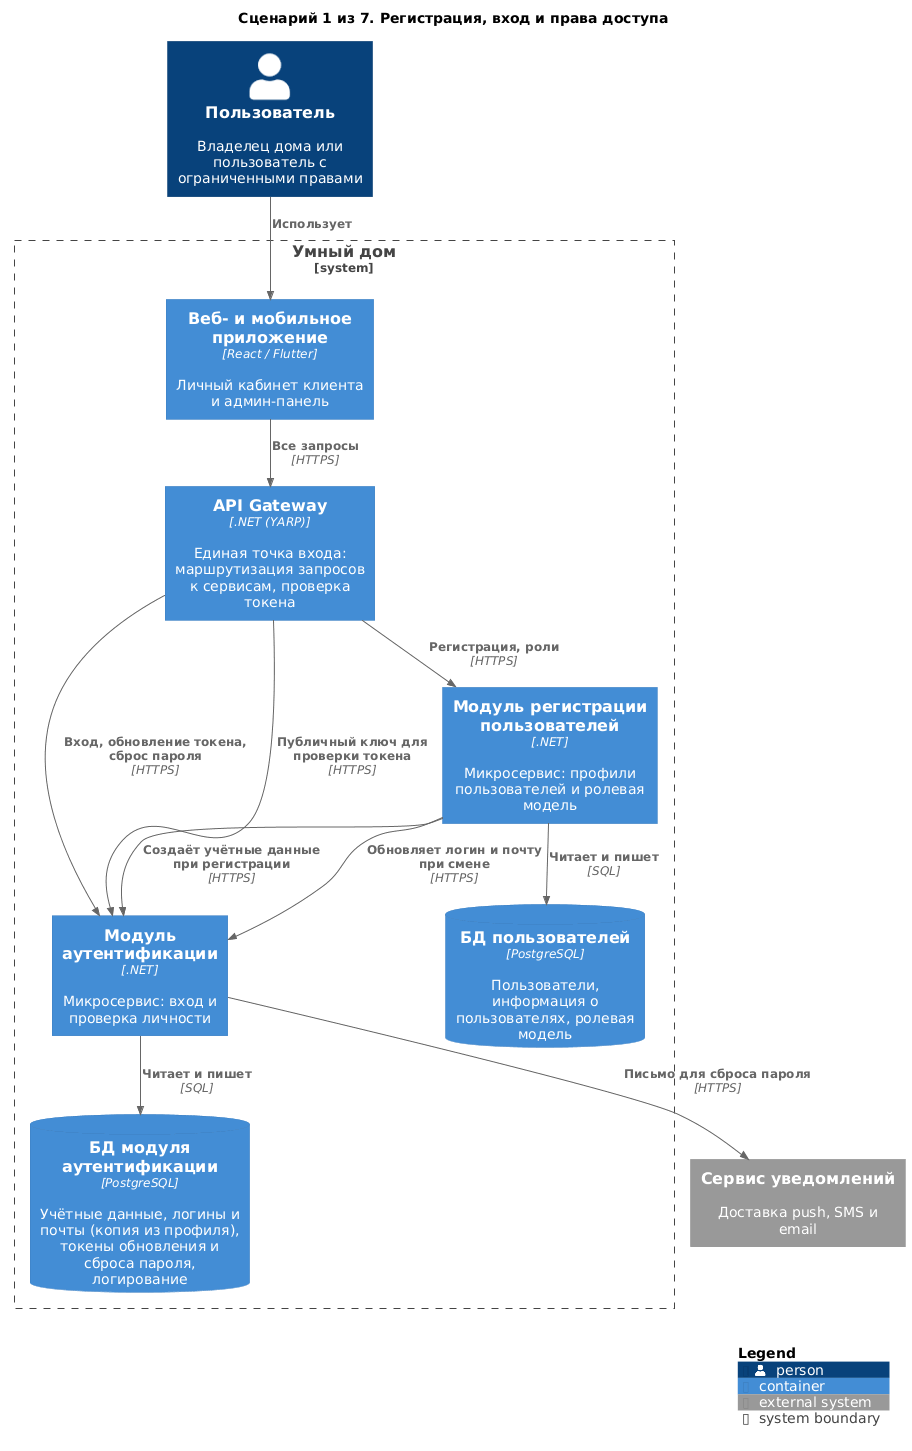

The diagram above was rendered by PlantUML. Its source (embedded in the PNG):
@startuml 01-registration-and-access
!include <C4/C4_Container>

title Сценарий 1 из 7. Регистрация, вход и права доступа

Person(user, "Пользователь", "Владелец дома или пользователь с ограниченными правами")

System_Boundary(Warmhouse, "Умный дом") {
    Container(apps, "Веб- и мобильное приложение", "React / Flutter", "Личный кабинет клиента и админ-панель")
    Container(Gateway, "API Gateway", ".NET (YARP)", "Единая точка входа: маршрутизация запросов к сервисам, проверка токена")
    Container(Authentication, "Модуль аутентификации", ".NET", "Микросервис: вход и проверка личности")
    Container(Users, "Модуль регистрации пользователей", ".NET", "Микросервис: профили пользователей и ролевая модель")
    ContainerDb(dbUsers, "БД пользователей", "PostgreSQL", "Пользователи, информация о пользователях, ролевая модель")
    ContainerDb(dbAuth, "БД модуля аутентификации", "PostgreSQL", "Учётные данные, логины и почты (копия из профиля), токены обновления и сброса пароля, логирование")
}

System_Ext(notify, "Сервис уведомлений", "Доставка push, SMS и email")


Rel(user, apps, "Использует")
Rel(apps, Gateway, "Все запросы", "HTTPS")
Rel(Gateway, Authentication, "Вход, обновление токена, сброс пароля", "HTTPS")
Rel(Gateway, Authentication, "Публичный ключ для проверки токена", "HTTPS")
Rel(Gateway, Users, "Регистрация, роли", "HTTPS")
Rel(Users, Authentication, "Создаёт учётные данные при регистрации", "HTTPS")
Rel(Users, Authentication, "Обновляет логин и почту при смене", "HTTPS")

Rel(Users, dbUsers, "Читает и пишет", "SQL")
Rel(Authentication, notify, "Письмо для сброса пароля", "HTTPS")
Rel(Authentication, dbAuth, "Читает и пишет", "SQL")

SHOW_LEGEND()
@enduml